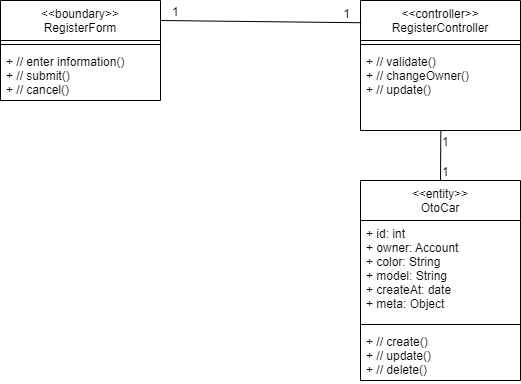

The diagram above was exported from draw.io. Its source (the exported page's mxGraphModel, read from the mxfile embedded in the PNG):
<mxGraphModel dx="1422" dy="762" grid="1" gridSize="10" guides="1" tooltips="1" connect="1" arrows="1" fold="1" page="1" pageScale="1" pageWidth="850" pageHeight="1100" math="0" shadow="0">
  <root>
    <mxCell id="0" />
    <mxCell id="1" parent="0" />
    <mxCell id="hZRGp3t-ei1Se_H9RIUn-1" value="&lt;&lt;boundary&gt;&gt;&#10;RegisterForm" style="swimlane;fontStyle=0;align=center;verticalAlign=top;childLayout=stackLayout;horizontal=1;startSize=40;horizontalStack=0;resizeParent=1;resizeParentMax=0;resizeLast=0;collapsible=1;marginBottom=0;" vertex="1" parent="1">
      <mxGeometry x="120" y="120" width="160" height="100" as="geometry" />
    </mxCell>
    <mxCell id="hZRGp3t-ei1Se_H9RIUn-2" value="" style="line;strokeWidth=1;fillColor=none;align=left;verticalAlign=middle;spacingTop=-1;spacingLeft=3;spacingRight=3;rotatable=0;labelPosition=right;points=[];portConstraint=eastwest;" vertex="1" parent="hZRGp3t-ei1Se_H9RIUn-1">
      <mxGeometry y="40" width="160" height="8" as="geometry" />
    </mxCell>
    <mxCell id="hZRGp3t-ei1Se_H9RIUn-3" value="+ // enter information()&#10;+ // submit()&#10;+ // cancel()" style="text;strokeColor=none;fillColor=none;align=left;verticalAlign=top;spacingLeft=4;spacingRight=4;overflow=hidden;rotatable=0;points=[[0,0.5],[1,0.5]];portConstraint=eastwest;" vertex="1" parent="hZRGp3t-ei1Se_H9RIUn-1">
      <mxGeometry y="48" width="160" height="52" as="geometry" />
    </mxCell>
    <mxCell id="hZRGp3t-ei1Se_H9RIUn-4" value="&lt;&lt;controller&gt;&gt;&#10;RegisterController" style="swimlane;fontStyle=0;align=center;verticalAlign=top;childLayout=stackLayout;horizontal=1;startSize=40;horizontalStack=0;resizeParent=1;resizeParentMax=0;resizeLast=0;collapsible=1;marginBottom=0;" vertex="1" parent="1">
      <mxGeometry x="480" y="120" width="160" height="130" as="geometry" />
    </mxCell>
    <mxCell id="hZRGp3t-ei1Se_H9RIUn-5" value="" style="line;strokeWidth=1;fillColor=none;align=left;verticalAlign=middle;spacingTop=-1;spacingLeft=3;spacingRight=3;rotatable=0;labelPosition=right;points=[];portConstraint=eastwest;" vertex="1" parent="hZRGp3t-ei1Se_H9RIUn-4">
      <mxGeometry y="40" width="160" height="8" as="geometry" />
    </mxCell>
    <mxCell id="hZRGp3t-ei1Se_H9RIUn-6" value="+ // validate()&#10;+ // changeOwner()&#10;+ // update()" style="text;strokeColor=none;fillColor=none;align=left;verticalAlign=top;spacingLeft=4;spacingRight=4;overflow=hidden;rotatable=0;points=[[0,0.5],[1,0.5]];portConstraint=eastwest;" vertex="1" parent="hZRGp3t-ei1Se_H9RIUn-4">
      <mxGeometry y="48" width="160" height="82" as="geometry" />
    </mxCell>
    <mxCell id="hZRGp3t-ei1Se_H9RIUn-7" value="&lt;&lt;entity&gt;&gt;&#10;OtoCar" style="swimlane;fontStyle=0;align=center;verticalAlign=top;childLayout=stackLayout;horizontal=1;startSize=40;horizontalStack=0;resizeParent=1;resizeParentMax=0;resizeLast=0;collapsible=1;marginBottom=0;" vertex="1" parent="1">
      <mxGeometry x="480" y="300" width="160" height="200" as="geometry" />
    </mxCell>
    <mxCell id="hZRGp3t-ei1Se_H9RIUn-8" value="+ id: int&#10;+ owner: Account&#10;+ color: String&#10;+ model: String&#10;+ createAt: date&#10;+ meta: Object " style="text;strokeColor=none;fillColor=none;align=left;verticalAlign=top;spacingLeft=4;spacingRight=4;overflow=hidden;rotatable=0;points=[[0,0.5],[1,0.5]];portConstraint=eastwest;" vertex="1" parent="hZRGp3t-ei1Se_H9RIUn-7">
      <mxGeometry y="40" width="160" height="100" as="geometry" />
    </mxCell>
    <mxCell id="hZRGp3t-ei1Se_H9RIUn-9" value="" style="line;strokeWidth=1;fillColor=none;align=left;verticalAlign=middle;spacingTop=-1;spacingLeft=3;spacingRight=3;rotatable=0;labelPosition=right;points=[];portConstraint=eastwest;" vertex="1" parent="hZRGp3t-ei1Se_H9RIUn-7">
      <mxGeometry y="140" width="160" height="8" as="geometry" />
    </mxCell>
    <mxCell id="hZRGp3t-ei1Se_H9RIUn-10" value="+ // create()&#10;+ // update()&#10;+ // delete()" style="text;strokeColor=none;fillColor=none;align=left;verticalAlign=top;spacingLeft=4;spacingRight=4;overflow=hidden;rotatable=0;points=[[0,0.5],[1,0.5]];portConstraint=eastwest;" vertex="1" parent="hZRGp3t-ei1Se_H9RIUn-7">
      <mxGeometry y="148" width="160" height="52" as="geometry" />
    </mxCell>
    <mxCell id="hZRGp3t-ei1Se_H9RIUn-11" value="" style="endArrow=none;html=1;rounded=0;entryX=0.005;entryY=0.171;entryDx=0;entryDy=0;entryPerimeter=0;" edge="1" parent="1" target="hZRGp3t-ei1Se_H9RIUn-4">
      <mxGeometry relative="1" as="geometry">
        <mxPoint x="280" y="140" as="sourcePoint" />
        <mxPoint x="490" y="280" as="targetPoint" />
      </mxGeometry>
    </mxCell>
    <mxCell id="hZRGp3t-ei1Se_H9RIUn-12" value="1" style="resizable=0;html=1;align=left;verticalAlign=bottom;" connectable="0" vertex="1" parent="hZRGp3t-ei1Se_H9RIUn-11">
      <mxGeometry x="-1" relative="1" as="geometry">
        <mxPoint x="10" as="offset" />
      </mxGeometry>
    </mxCell>
    <mxCell id="hZRGp3t-ei1Se_H9RIUn-13" value="1" style="resizable=0;html=1;align=right;verticalAlign=bottom;labelPosition=left;verticalLabelPosition=top;" connectable="0" vertex="1" parent="hZRGp3t-ei1Se_H9RIUn-11">
      <mxGeometry x="1" relative="1" as="geometry">
        <mxPoint x="-11" as="offset" />
      </mxGeometry>
    </mxCell>
    <mxCell id="hZRGp3t-ei1Se_H9RIUn-14" value="" style="endArrow=none;html=1;rounded=0;entryX=0.5;entryY=0;entryDx=0;entryDy=0;exitX=0.502;exitY=1.003;exitDx=0;exitDy=0;exitPerimeter=0;" edge="1" parent="1" source="hZRGp3t-ei1Se_H9RIUn-6" target="hZRGp3t-ei1Se_H9RIUn-7">
      <mxGeometry relative="1" as="geometry">
        <mxPoint x="570" y="260" as="sourcePoint" />
        <mxPoint x="460" y="350" as="targetPoint" />
      </mxGeometry>
    </mxCell>
    <mxCell id="hZRGp3t-ei1Se_H9RIUn-15" value="1" style="resizable=0;html=1;align=left;verticalAlign=bottom;labelPosition=right;verticalLabelPosition=bottom;" connectable="0" vertex="1" parent="hZRGp3t-ei1Se_H9RIUn-14">
      <mxGeometry x="-1" relative="1" as="geometry">
        <mxPoint y="20" as="offset" />
      </mxGeometry>
    </mxCell>
    <mxCell id="hZRGp3t-ei1Se_H9RIUn-16" value="1" style="resizable=0;html=1;align=left;verticalAlign=bottom;labelPosition=right;verticalLabelPosition=top;horizontal=1;" connectable="0" vertex="1" parent="hZRGp3t-ei1Se_H9RIUn-14">
      <mxGeometry x="1" relative="1" as="geometry">
        <mxPoint as="offset" />
      </mxGeometry>
    </mxCell>
  </root>
</mxGraphModel>